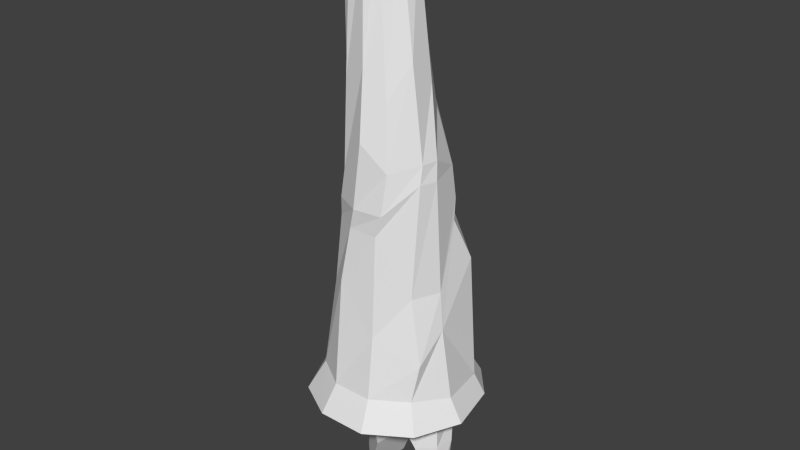 # Source: 11Tree.blend  (saved by Blender 2.75.0; exported with 4.5.12 LTS)
import bpy
from mathutils import Matrix  # noqa: F401  (used for matrix-valued properties, if any)

bpy.ops.wm.read_factory_settings(use_empty=True)
scene = bpy.context.scene
scene.name = 'Scene'

# ---- collections
col_collection_1 = bpy.data.collections.new('Collection 1'); scene.collection.children.link(col_collection_1)

# ---- world
world_world = bpy.data.worlds.new('World'); scene.world = world_world
world_world.color = (0.05088, 0.05088, 0.05088)
world_world.use_sun_shadow = False
world_world.sun_shadow_jitter_overblur = 0.0
world_world.cycles.sampling_method = 'MANUAL'
world_world.cycles.sample_map_resolution = 256

# ---- meshes
me_cylinder = bpy.data.meshes.new('Cylinder')
me_cylinder.from_pydata([(0.04825, 1.148, -1.032), (0.04825, 0.9031, -0.611), (0.6236, 0.8954, -0.9756), (0.5275, 0.7458, -0.6708), (0.9747, 0.4902, -0.9756), (0.8403, 0.4476, -0.7161), (1.104, -0.1588, -1.0), (0.9403, -0.1631, -0.6956), (0.8433, -0.7307, -1.0), (0.6857, -0.5942, -0.6426), (0.3144, -1.071, -1.0), (0.2556, -0.8706, -0.6426), (-0.3144, -1.071, -1.0), (-0.2556, -0.8706, -0.6426), (-0.8389, -0.7664, -1.019), (-0.6642, -0.615, -0.6231), (-1.129, -0.1322, -1.019), (-0.8997, -0.09926, -0.6231), (-1.015, 0.4635, -1.0), (-0.8253, 0.3769, -0.6426), (-0.6614, 0.94, -1.032), (-0.5288, 0.7336, -0.611), (0.414, 0.6444, 0.5378), (-0.04465, 0.7408, 0.1221), (0.7111, 0.4764, 0.8576), (0.781, -0.1402, 0.1698), (0.7367, -0.5017, -0.1776), (0.2158, -0.735, 0.1168), (-0.2467, -0.735, 0.7457), (-0.5481, -0.5017, 0.543), (-0.7583, -0.109, 0.1168), (-0.7974, 0.2965, 0.6615), (-0.5, 0.6691, 0.03786), (0.3571, 0.5557, 1.391), (-0.04465, 0.6597, 1.101), (0.6009, 0.2744, 1.391), (0.7075, -0.09401, 0.6312), (0.5529, -0.4326, 0.6312), (0.1861, -0.6338, 1.391), (-0.1861, -0.6338, 1.391), (-0.4992, -0.4326, 1.391), (-0.6724, -0.1316, 1.249), (-0.6136, 0.3099, 1.324), (-0.3191, 0.5791, 1.101), (0.2965, 0.5903, 1.652), (-0.06975, 0.6569, 1.652), (0.5686, 0.3363, 1.652), (0.6198, -0.08251, 2.01), (0.5502, -0.2908, 2.01), (0.252, -0.6106, 1.652), (-0.1181, -0.6499, 1.652), (-0.4508, -0.4829, 1.652), (-0.6555, -0.2172, 1.575), (-0.6309, 0.2662, 1.5), (-0.4138, 0.5149, 1.652), (0.07193, 0.5774, 2.407), (-0.1556, 0.5944, 2.383), (0.4922, 0.3618, 2.03), (0.5895, -0.04627, 2.24), (0.5442, -0.2449, 2.235), (0.2733, -0.5258, 2.14), (-0.02787, -0.624, 2.462), (-0.3906, -0.4801, 2.022), (-0.5737, -0.2078, 1.925), (-0.5944, 0.1368, 2.253), (-0.4264, 0.438, 1.94), (0.02803, 0.4916, 3.037), (-0.2572, 0.4844, 3.278), (0.272, 0.3427, 2.688), (0.3972, 0.08498, 3.069), (0.364, -0.1997, 3.347), (0.1959, -0.4361, 2.912), (-0.07816, -0.4982, 3.279), (-0.3842, -0.4279, 3.076), (-0.5569, -0.2228, 2.508), (-0.6048, 0.05977, 3.225), (-0.4931, 0.3234, 2.984), (-0.2803, 0.3348, 4.802), (-0.446, 0.2764, 4.864), (-0.08895, 0.281, 4.904), (0.1536, 0.132, 4.628), (0.07467, -0.06482, 4.82), (-0.05415, -0.2471, 4.605), (-0.1637, -0.367, 4.678), (-0.3437, -0.3592, 4.817), (-0.5376, -0.2535, 4.659), (-0.7205, -0.0733, 4.382), (-0.5976, 0.1242, 4.872), (-0.6089, 0.1331, -1.373), (-0.08755, -0.3971, -1.373), (0.005105, 0.5588, -1.362), (-0.5053, 0.1297, -1.713), (-0.1217, -0.2805, -1.838), (-0.05093, 0.459, -1.852), (-0.634, 0.1312, -2.285), (-0.3134, -0.2117, -2.389), (-0.2542, 0.4065, -2.401), (0.527, 0.4576, -1.404), (0.578, 0.0533, -1.33), (0.19, -0.1864, -1.412), (0.6439, 0.2753, -1.735), (0.6269, 0.001088, -1.7), (0.3446, -0.1059, -1.77), (0.6872, 0.147, -2.088), (0.728, -0.05357, -2.046), (0.5138, -0.07379, -2.108), (0.925, -0.05614, -2.45), (0.9319, -0.186, -2.377), (0.8011, -0.214, -2.465), (-0.898, -0.2926, -1.175), (-1.117, -0.1518, -1.183), (-0.9428, 0.02065, -1.17), (-0.8938, -0.2907, -1.258), (-1.113, -0.1498, -1.265), (-0.9386, 0.02256, -1.253)], [], [(0, 1, 3, 2), (2, 3, 5, 4), (4, 5, 7, 6), (6, 7, 9, 8), (8, 9, 11, 10), (10, 11, 13, 12), (12, 13, 15, 14), (14, 15, 17, 16), (16, 17, 19, 18), (9, 7, 25, 26), (20, 21, 1, 0), (18, 19, 21, 20), (4, 12, 99, 98), (28, 27, 38, 39), (3, 1, 23, 22), (5, 24, 25), (1, 21, 32, 23), (5, 3, 22, 24), (21, 19, 31, 32), (19, 17, 30, 31), (17, 15, 29, 30), (15, 13, 28, 29), (13, 11, 27, 28), (11, 9, 26, 27), (33, 34, 45, 44), (25, 24, 35, 36), (31, 42, 43), (29, 28, 39, 40), (26, 25, 36, 37), (23, 32, 43, 34), (22, 23, 34, 33), (30, 29, 40, 41), (27, 26, 37, 38), (24, 22, 33), (31, 30, 41), (47, 46, 57, 58), (41, 40, 51, 52), (38, 37, 48, 49), (35, 33, 44, 46), (42, 41, 52, 53), (39, 38, 49, 50), (36, 35, 46, 47), (43, 42, 53, 54), (40, 39, 50, 51), (37, 36, 47, 48), (34, 43, 54, 45), (63, 62, 73, 74), (54, 53, 64, 65), (51, 50, 61, 62), (48, 47, 58, 59), (45, 54, 65, 56), (44, 45, 56, 55), (52, 51, 62, 63), (49, 48, 59, 60), (46, 44, 55, 57), (53, 52, 63, 64), (50, 49, 60, 61), (69, 68, 79, 80), (60, 59, 70, 71), (57, 55, 66, 68), (64, 63, 74, 75), (61, 60, 71, 72), (58, 57, 68, 69), (65, 64, 75, 76), (62, 61, 72, 73), (59, 58, 69, 70), (56, 65, 76, 67), (55, 56, 67, 66), (78, 84, 82), (76, 75, 86, 87), (73, 72, 83, 84), (70, 69, 80), (67, 76, 87, 78), (66, 67, 78, 77), (74, 73, 84, 85), (71, 70, 81, 82), (68, 66, 77, 79), (75, 74, 85, 86), (72, 71, 82, 83), (82, 79, 77), (79, 81, 80), (84, 83, 82), (87, 85, 84), (85, 87, 86), (82, 77, 78), (79, 82, 81), (78, 87, 84), (81, 70, 80), (32, 31, 43), (7, 5, 25), (42, 31, 41), (35, 24, 33), (2, 20, 0), (18, 14, 109, 111), (18, 12, 14), (4, 8, 10), (8, 4, 6), (18, 20, 2), (2, 12, 89), (12, 4, 10), (90, 89, 92, 93), (18, 2, 90), (12, 18, 88), (93, 92, 95, 96), (88, 90, 93, 91), (89, 88, 91, 92), (96, 95, 94), (91, 93, 96, 94), (92, 91, 94, 95), (98, 99, 102, 101), (12, 2, 97, 99), (2, 4, 98, 97), (101, 102, 105, 104), (99, 97, 100, 102), (97, 98, 101, 100), (104, 105, 108, 107), (102, 100, 103, 105), (100, 101, 104, 103), (106, 107, 108), (105, 103, 106, 108), (103, 104, 107, 106), (111, 109, 112, 114), (16, 18, 111, 110), (16, 110, 109), (112, 113, 114), (110, 111, 114, 113), (109, 110, 113, 112), (89, 12, 88), (14, 16, 109), (90, 2, 89), (88, 18, 90)])
me_cylinder.use_remesh_preserve_volume = False
me_cylinder.use_remesh_preserve_attributes = False
me_cylinder.use_mirror_vertex_groups = False
me_cylinder.update()

# ---- objects
ob_cylinder = bpy.data.objects.new('Cylinder', me_cylinder)

# ---- transforms, parenting, visibility, modifiers, constraints
ob_cylinder.location = (0.0, 0.0, 0.0)
ob_cylinder.lineart.crease_threshold = 0.0

# ---- collection membership
col_collection_1.objects.link(ob_cylinder)

# ---- scene / render settings (as saved in the file)
scene.frame_start = 1; scene.frame_end = 250; scene.frame_set(1)
scene.render.engine = 'BLENDER_EEVEE_NEXT'
scene.render.resolution_percentage = 50
scene.render.dither_intensity = 0.0
scene.cycles.use_denoising = False
scene.cycles.samples = 10
scene.cycles.sampling_pattern = 'TABULATED_SOBOL'
scene.cycles.light_sampling_threshold = 0.0
scene.cycles.use_adaptive_sampling = False
scene.cycles.use_light_tree = False
scene.cycles.blur_glossy = 0.0
scene.cycles.pixel_filter_type = 'GAUSSIAN'
scene.cycles.sample_clamp_indirect = 0.0
scene.view_settings.view_transform = 'Standard'
bpy.context.view_layer.update()

# ---- added for rendering (the .blend has no active camera and no usable light): camera, sun
cam_auto = bpy.data.cameras.new('AutoCamera')
cam_auto.lens = 50.0
cam_auto.sensor_width = 36.0
cam_auto.clip_end = 1000.0
ob_auto_camera = bpy.data.objects.new('AutoCamera', cam_auto)
scene.collection.objects.link(ob_auto_camera)
ob_auto_camera.location = (7.40212, -8.85815, 7.15108)
ob_auto_camera.rotation_euler = (1.09748, -7.21219e-08, 0.694738)
scene.camera = ob_auto_camera
light_auto_sun = bpy.data.lights.new('AutoSun', 'SUN')
light_auto_sun.energy = 3.0
light_auto_sun.angle = 0.0523599
ob_auto_sun = bpy.data.objects.new('AutoSun', light_auto_sun)
scene.collection.objects.link(ob_auto_sun)
ob_auto_sun.rotation_euler = (0.872665, 0.174533, 0.523599)
bpy.context.view_layer.update()
